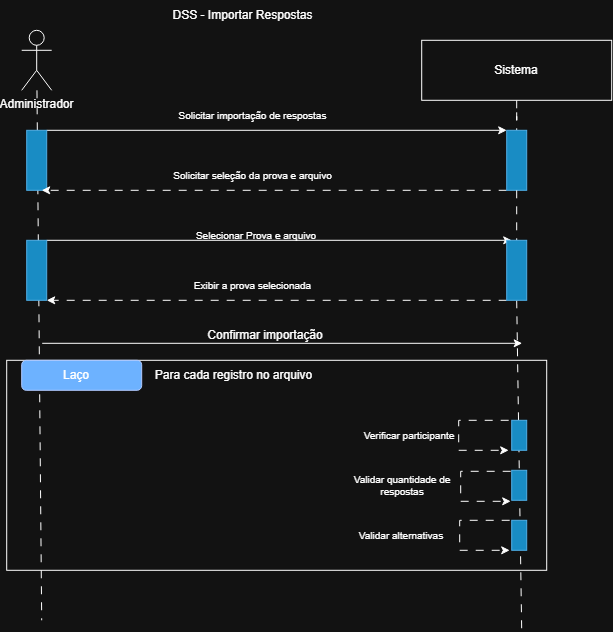

The diagram above was exported from draw.io. Its source (the exported page's mxGraphModel, read from the mxfile embedded in the PNG):
<mxGraphModel dx="1278" dy="663" grid="1" gridSize="10" guides="1" tooltips="1" connect="1" arrows="1" fold="1" page="1" pageScale="1" pageWidth="827" pageHeight="1169" math="0" shadow="0">
  <root>
    <mxCell id="awHpdnyuxuc6YdQdVuji-0" />
    <mxCell id="awHpdnyuxuc6YdQdVuji-1" parent="awHpdnyuxuc6YdQdVuji-0" />
    <mxCell id="awHpdnyuxuc6YdQdVuji-3" edge="1" parent="awHpdnyuxuc6YdQdVuji-1" source="awHpdnyuxuc6YdQdVuji-4" style="rounded=0;orthogonalLoop=1;jettySize=auto;html=1;dashed=1;dashPattern=8 8;endArrow=none;endFill=0;">
      <mxGeometry relative="1" as="geometry">
        <mxPoint x="120" y="620" as="targetPoint" />
      </mxGeometry>
    </mxCell>
    <mxCell id="awHpdnyuxuc6YdQdVuji-4" parent="awHpdnyuxuc6YdQdVuji-1" style="shape=umlActor;verticalLabelPosition=bottom;verticalAlign=top;html=1;outlineConnect=0;" value="Administrador&lt;div&gt;&lt;br&gt;&lt;/div&gt;" vertex="1">
      <mxGeometry height="60" width="30" x="100" y="30" as="geometry" />
    </mxCell>
    <mxCell id="awHpdnyuxuc6YdQdVuji-5" parent="awHpdnyuxuc6YdQdVuji-1" style="rounded=0;whiteSpace=wrap;html=1;" value="" vertex="1">
      <mxGeometry height="60" width="190" x="500" y="40" as="geometry" />
    </mxCell>
    <mxCell id="awHpdnyuxuc6YdQdVuji-6" parent="awHpdnyuxuc6YdQdVuji-1" style="text;html=1;whiteSpace=wrap;strokeColor=none;fillColor=none;align=center;verticalAlign=middle;rounded=0;" value="Sistema" vertex="1">
      <mxGeometry height="30" width="60" x="565" y="55" as="geometry" />
    </mxCell>
    <mxCell id="awHpdnyuxuc6YdQdVuji-7" edge="1" parent="awHpdnyuxuc6YdQdVuji-1" source="awHpdnyuxuc6YdQdVuji-20" style="rounded=0;orthogonalLoop=1;jettySize=auto;html=1;dashed=1;dashPattern=8 8;endArrow=none;endFill=0;exitX=0.5;exitY=1;exitDx=0;exitDy=0;">
      <mxGeometry relative="1" as="geometry">
        <mxPoint x="594.5" y="120" as="sourcePoint" />
        <mxPoint x="600" y="630" as="targetPoint" />
      </mxGeometry>
    </mxCell>
    <mxCell id="awHpdnyuxuc6YdQdVuji-8" parent="awHpdnyuxuc6YdQdVuji-1" style="text;html=1;whiteSpace=wrap;strokeColor=none;fillColor=none;align=center;verticalAlign=middle;rounded=0;" value="DSS - Importar Respostas" vertex="1">
      <mxGeometry height="30" width="185" x="229" as="geometry" />
    </mxCell>
    <mxCell id="awHpdnyuxuc6YdQdVuji-9" edge="1" parent="awHpdnyuxuc6YdQdVuji-1" source="awHpdnyuxuc6YdQdVuji-10" style="edgeStyle=none;rounded=0;orthogonalLoop=1;jettySize=auto;html=1;exitX=1;exitY=0;exitDx=0;exitDy=0;entryX=0;entryY=0;entryDx=0;entryDy=0;" target="awHpdnyuxuc6YdQdVuji-13">
      <mxGeometry relative="1" as="geometry" />
    </mxCell>
    <mxCell id="awHpdnyuxuc6YdQdVuji-10" parent="awHpdnyuxuc6YdQdVuji-1" style="rounded=0;whiteSpace=wrap;html=1;fillColor=#1ba1e2;fontColor=#ffffff;strokeColor=#006EAF;" value="" vertex="1">
      <mxGeometry height="60" width="20" x="105" y="130" as="geometry" />
    </mxCell>
    <mxCell id="awHpdnyuxuc6YdQdVuji-11" edge="1" parent="awHpdnyuxuc6YdQdVuji-1" source="awHpdnyuxuc6YdQdVuji-5" style="edgeStyle=orthogonalEdgeStyle;rounded=0;orthogonalLoop=1;jettySize=auto;html=1;dashed=1;dashPattern=8 8;endArrow=none;endFill=0;exitX=0.5;exitY=1;exitDx=0;exitDy=0;" target="awHpdnyuxuc6YdQdVuji-13" value="">
      <mxGeometry relative="1" as="geometry">
        <mxPoint x="595" y="100" as="sourcePoint" />
        <mxPoint x="594.5" y="560" as="targetPoint" />
      </mxGeometry>
    </mxCell>
    <mxCell id="awHpdnyuxuc6YdQdVuji-12" edge="1" parent="awHpdnyuxuc6YdQdVuji-1" source="awHpdnyuxuc6YdQdVuji-13" style="edgeStyle=none;rounded=0;orthogonalLoop=1;jettySize=auto;html=1;exitX=0;exitY=1;exitDx=0;exitDy=0;entryX=0.75;entryY=1;entryDx=0;entryDy=0;dashed=1;dashPattern=8 8;" target="awHpdnyuxuc6YdQdVuji-10">
      <mxGeometry relative="1" as="geometry" />
    </mxCell>
    <mxCell id="awHpdnyuxuc6YdQdVuji-13" parent="awHpdnyuxuc6YdQdVuji-1" style="rounded=0;whiteSpace=wrap;html=1;fillColor=#1ba1e2;fontColor=#ffffff;strokeColor=#006EAF;" value="" vertex="1">
      <mxGeometry height="60" width="20" x="585" y="130" as="geometry" />
    </mxCell>
    <mxCell id="awHpdnyuxuc6YdQdVuji-14" parent="awHpdnyuxuc6YdQdVuji-1" style="text;html=1;whiteSpace=wrap;strokeColor=none;fillColor=none;align=center;verticalAlign=middle;rounded=0;fontSize=10;" value="Solicitar importação de respostas" vertex="1">
      <mxGeometry height="30" width="205" x="229" y="100" as="geometry" />
    </mxCell>
    <mxCell id="awHpdnyuxuc6YdQdVuji-15" parent="awHpdnyuxuc6YdQdVuji-1" style="text;html=1;whiteSpace=wrap;strokeColor=none;fillColor=none;align=center;verticalAlign=middle;rounded=0;fontSize=10;" value="Solicitar seleção da prova e arquivo" vertex="1">
      <mxGeometry height="30" width="205" x="229" y="160" as="geometry" />
    </mxCell>
    <mxCell id="awHpdnyuxuc6YdQdVuji-16" edge="1" parent="awHpdnyuxuc6YdQdVuji-1" source="awHpdnyuxuc6YdQdVuji-17" style="edgeStyle=none;rounded=0;orthogonalLoop=1;jettySize=auto;html=1;exitX=1;exitY=0;exitDx=0;exitDy=0;entryX=0.25;entryY=0;entryDx=0;entryDy=0;" target="awHpdnyuxuc6YdQdVuji-20">
      <mxGeometry relative="1" as="geometry" />
    </mxCell>
    <mxCell id="awHpdnyuxuc6YdQdVuji-17" parent="awHpdnyuxuc6YdQdVuji-1" style="rounded=0;whiteSpace=wrap;html=1;fillColor=#1ba1e2;fontColor=#ffffff;strokeColor=#006EAF;" value="" vertex="1">
      <mxGeometry height="60" width="20" x="105" y="240" as="geometry" />
    </mxCell>
    <mxCell id="awHpdnyuxuc6YdQdVuji-18" edge="1" parent="awHpdnyuxuc6YdQdVuji-1" source="awHpdnyuxuc6YdQdVuji-13" style="edgeStyle=orthogonalEdgeStyle;rounded=0;orthogonalLoop=1;jettySize=auto;html=1;dashed=1;dashPattern=8 8;endArrow=none;endFill=0;exitX=0.5;exitY=1;exitDx=0;exitDy=0;" target="awHpdnyuxuc6YdQdVuji-20" value="">
      <mxGeometry relative="1" as="geometry">
        <mxPoint x="595" y="190" as="sourcePoint" />
        <mxPoint x="594.5" y="560" as="targetPoint" />
      </mxGeometry>
    </mxCell>
    <mxCell id="awHpdnyuxuc6YdQdVuji-19" edge="1" parent="awHpdnyuxuc6YdQdVuji-1" source="awHpdnyuxuc6YdQdVuji-20" style="edgeStyle=none;rounded=0;orthogonalLoop=1;jettySize=auto;html=1;exitX=0;exitY=1;exitDx=0;exitDy=0;entryX=1;entryY=1;entryDx=0;entryDy=0;dashed=1;dashPattern=8 8;" target="awHpdnyuxuc6YdQdVuji-17">
      <mxGeometry relative="1" as="geometry" />
    </mxCell>
    <mxCell id="awHpdnyuxuc6YdQdVuji-20" parent="awHpdnyuxuc6YdQdVuji-1" style="rounded=0;whiteSpace=wrap;html=1;fillColor=#1ba1e2;fontColor=#ffffff;strokeColor=#006EAF;" value="" vertex="1">
      <mxGeometry height="60" width="20" x="585" y="240" as="geometry" />
    </mxCell>
    <mxCell id="awHpdnyuxuc6YdQdVuji-21" parent="awHpdnyuxuc6YdQdVuji-1" style="text;html=1;whiteSpace=wrap;strokeColor=none;fillColor=none;align=center;verticalAlign=middle;rounded=0;fontSize=10;" value="Selecionar Prova e arquivo" vertex="1">
      <mxGeometry height="30" width="250" x="210" y="220" as="geometry" />
    </mxCell>
    <mxCell id="awHpdnyuxuc6YdQdVuji-22" parent="awHpdnyuxuc6YdQdVuji-1" style="text;html=1;whiteSpace=wrap;strokeColor=none;fillColor=none;align=center;verticalAlign=middle;rounded=0;fontSize=10;" value="Exibir a prova selecionada" vertex="1">
      <mxGeometry height="30" width="205" x="229" y="270" as="geometry" />
    </mxCell>
    <mxCell id="awHpdnyuxuc6YdQdVuji-32" parent="awHpdnyuxuc6YdQdVuji-1" style="rounded=0;whiteSpace=wrap;html=1;fillColor=none;" value="" vertex="1">
      <mxGeometry height="210" width="540" x="85" y="360" as="geometry" />
    </mxCell>
    <mxCell id="awHpdnyuxuc6YdQdVuji-33" parent="awHpdnyuxuc6YdQdVuji-1" style="rounded=1;whiteSpace=wrap;html=1;fillColor=#0050ef;fontColor=#ffffff;strokeColor=#001DBC;" value="" vertex="1">
      <mxGeometry height="30" width="120" x="100" y="360" as="geometry" />
    </mxCell>
    <mxCell id="awHpdnyuxuc6YdQdVuji-34" parent="awHpdnyuxuc6YdQdVuji-1" style="text;html=1;whiteSpace=wrap;strokeColor=none;fillColor=none;align=center;verticalAlign=middle;rounded=0;" value="Laço" vertex="1">
      <mxGeometry height="30" width="60" x="125" y="360" as="geometry" />
    </mxCell>
    <mxCell id="awHpdnyuxuc6YdQdVuji-35" parent="awHpdnyuxuc6YdQdVuji-1" style="text;html=1;whiteSpace=wrap;strokeColor=none;fillColor=none;align=center;verticalAlign=middle;rounded=0;" value="Para cada registro no arquivo" vertex="1">
      <mxGeometry height="30" width="185" x="220" y="360" as="geometry" />
    </mxCell>
    <mxCell id="awHpdnyuxuc6YdQdVuji-37" parent="awHpdnyuxuc6YdQdVuji-1" style="text;html=1;whiteSpace=wrap;strokeColor=none;fillColor=none;align=center;verticalAlign=middle;rounded=0;fontSize=10;" value="Verificar participante" vertex="1">
      <mxGeometry height="30" width="134" x="421" y="420" as="geometry" />
    </mxCell>
    <mxCell id="awHpdnyuxuc6YdQdVuji-38" edge="1" parent="awHpdnyuxuc6YdQdVuji-1" style="endArrow=classic;html=1;rounded=0;" value="">
      <mxGeometry height="50" relative="1" width="50" as="geometry">
        <mxPoint x="120.5" y="343" as="sourcePoint" />
        <mxPoint x="600.5" y="343" as="targetPoint" />
      </mxGeometry>
    </mxCell>
    <mxCell id="awHpdnyuxuc6YdQdVuji-39" parent="awHpdnyuxuc6YdQdVuji-1" style="text;html=1;whiteSpace=wrap;strokeColor=none;fillColor=none;align=center;verticalAlign=middle;rounded=0;" value="Confirmar importação" vertex="1">
      <mxGeometry height="30" width="316" x="185.5" y="320" as="geometry" />
    </mxCell>
    <mxCell id="wMvWjFnJhPQpJ2dlpNSZ-3" edge="1" parent="awHpdnyuxuc6YdQdVuji-1" style="endArrow=classic;html=1;rounded=0;dashed=1;dashPattern=8 8;" value="">
      <mxGeometry height="50" relative="1" width="50" as="geometry">
        <Array as="points">
          <mxPoint x="537" y="420" />
          <mxPoint x="537" y="450" />
        </Array>
        <mxPoint x="587" y="420" as="sourcePoint" />
        <mxPoint x="587" y="450" as="targetPoint" />
      </mxGeometry>
    </mxCell>
    <mxCell id="wMvWjFnJhPQpJ2dlpNSZ-4" parent="awHpdnyuxuc6YdQdVuji-1" style="text;html=1;whiteSpace=wrap;strokeColor=none;fillColor=none;align=center;verticalAlign=middle;rounded=0;fontSize=10;" value="Validar quantidade de respostas" vertex="1">
      <mxGeometry height="30" width="134" x="414" y="470" as="geometry" />
    </mxCell>
    <mxCell id="wMvWjFnJhPQpJ2dlpNSZ-5" edge="1" parent="awHpdnyuxuc6YdQdVuji-1" style="endArrow=classic;html=1;rounded=0;dashed=1;dashPattern=8 8;" value="">
      <mxGeometry height="50" relative="1" width="50" as="geometry">
        <Array as="points">
          <mxPoint x="539" y="471" />
          <mxPoint x="539" y="501" />
        </Array>
        <mxPoint x="589" y="471" as="sourcePoint" />
        <mxPoint x="589" y="501" as="targetPoint" />
      </mxGeometry>
    </mxCell>
    <mxCell id="wMvWjFnJhPQpJ2dlpNSZ-6" parent="awHpdnyuxuc6YdQdVuji-1" style="text;html=1;whiteSpace=wrap;strokeColor=none;fillColor=none;align=center;verticalAlign=middle;rounded=0;fontSize=10;" value="Validar alternativas" vertex="1">
      <mxGeometry height="30" width="134" x="413" y="520" as="geometry" />
    </mxCell>
    <mxCell id="wMvWjFnJhPQpJ2dlpNSZ-7" edge="1" parent="awHpdnyuxuc6YdQdVuji-1" style="endArrow=classic;html=1;rounded=0;dashed=1;dashPattern=8 8;" value="">
      <mxGeometry height="50" relative="1" width="50" as="geometry">
        <Array as="points">
          <mxPoint x="538" y="520" />
          <mxPoint x="538" y="550" />
        </Array>
        <mxPoint x="588" y="520" as="sourcePoint" />
        <mxPoint x="588" y="550" as="targetPoint" />
      </mxGeometry>
    </mxCell>
    <mxCell id="jSP3QHMdWhDyvHXGBY1b-0" parent="awHpdnyuxuc6YdQdVuji-1" style="rounded=0;whiteSpace=wrap;html=1;fillColor=#1ba1e2;fontColor=#ffffff;strokeColor=#006EAF;" value="" vertex="1">
      <mxGeometry height="30" width="15" x="590" y="420" as="geometry" />
    </mxCell>
    <mxCell id="jSP3QHMdWhDyvHXGBY1b-1" parent="awHpdnyuxuc6YdQdVuji-1" style="rounded=0;whiteSpace=wrap;html=1;fillColor=#1ba1e2;fontColor=#ffffff;strokeColor=#006EAF;" value="" vertex="1">
      <mxGeometry height="30" width="15" x="590" y="470" as="geometry" />
    </mxCell>
    <mxCell id="jSP3QHMdWhDyvHXGBY1b-2" parent="awHpdnyuxuc6YdQdVuji-1" style="rounded=0;whiteSpace=wrap;html=1;fillColor=#1ba1e2;fontColor=#ffffff;strokeColor=#006EAF;" value="" vertex="1">
      <mxGeometry height="30" width="15" x="590" y="520" as="geometry" />
    </mxCell>
  </root>
</mxGraphModel>